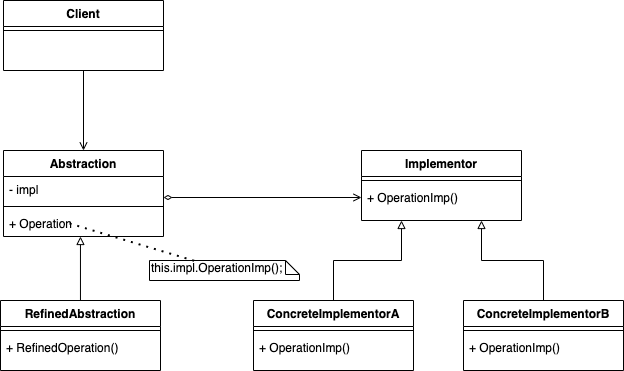

The diagram above was exported from draw.io. Its source (the exported page's mxGraphModel, read from the mxfile embedded in the PNG):
<mxGraphModel dx="1298" dy="834" grid="1" gridSize="10" guides="1" tooltips="1" connect="1" arrows="1" fold="1" page="1" pageScale="1" pageWidth="827" pageHeight="1169" math="0" shadow="0">
  <root>
    <mxCell id="WIyWlLk6GJQsqaUBKTNV-0" />
    <mxCell id="WIyWlLk6GJQsqaUBKTNV-1" parent="WIyWlLk6GJQsqaUBKTNV-0" />
    <mxCell id="HGg--QrYN8yTEYMUuF9_-12" style="edgeStyle=orthogonalEdgeStyle;rounded=0;orthogonalLoop=1;jettySize=auto;html=1;endArrow=block;endFill=0;entryX=0.481;entryY=1;entryDx=0;entryDy=0;entryPerimeter=0;" edge="1" parent="WIyWlLk6GJQsqaUBKTNV-1" source="HGg--QrYN8yTEYMUuF9_-9" target="HGg--QrYN8yTEYMUuF9_-28">
      <mxGeometry relative="1" as="geometry">
        <mxPoint x="100" y="300" as="targetPoint" />
      </mxGeometry>
    </mxCell>
    <mxCell id="HGg--QrYN8yTEYMUuF9_-20" style="edgeStyle=orthogonalEdgeStyle;rounded=0;orthogonalLoop=1;jettySize=auto;html=1;entryX=0.25;entryY=1;entryDx=0;entryDy=0;endArrow=block;endFill=0;" edge="1" parent="WIyWlLk6GJQsqaUBKTNV-1" source="HGg--QrYN8yTEYMUuF9_-13" target="HGg--QrYN8yTEYMUuF9_-5">
      <mxGeometry relative="1" as="geometry" />
    </mxCell>
    <mxCell id="HGg--QrYN8yTEYMUuF9_-21" style="edgeStyle=orthogonalEdgeStyle;rounded=0;orthogonalLoop=1;jettySize=auto;html=1;entryX=0.75;entryY=1;entryDx=0;entryDy=0;endArrow=block;endFill=0;" edge="1" parent="WIyWlLk6GJQsqaUBKTNV-1" source="HGg--QrYN8yTEYMUuF9_-16" target="HGg--QrYN8yTEYMUuF9_-5">
      <mxGeometry relative="1" as="geometry" />
    </mxCell>
    <mxCell id="HGg--QrYN8yTEYMUuF9_-22" style="edgeStyle=orthogonalEdgeStyle;rounded=0;orthogonalLoop=1;jettySize=auto;html=1;endArrow=open;endFill=0;startArrow=diamondThin;startFill=0;" edge="1" parent="WIyWlLk6GJQsqaUBKTNV-1" target="HGg--QrYN8yTEYMUuF9_-8">
      <mxGeometry relative="1" as="geometry">
        <mxPoint x="264" y="237" as="sourcePoint" />
      </mxGeometry>
    </mxCell>
    <mxCell id="HGg--QrYN8yTEYMUuF9_-23" style="edgeStyle=orthogonalEdgeStyle;rounded=0;orthogonalLoop=1;jettySize=auto;html=1;entryX=0.5;entryY=0;entryDx=0;entryDy=0;startArrow=none;startFill=0;endArrow=open;endFill=0;" edge="1" parent="WIyWlLk6GJQsqaUBKTNV-1" source="HGg--QrYN8yTEYMUuF9_-0">
      <mxGeometry relative="1" as="geometry">
        <mxPoint x="184" y="190" as="targetPoint" />
      </mxGeometry>
    </mxCell>
    <mxCell id="HGg--QrYN8yTEYMUuF9_-13" value="ConcreteImplementorA" style="swimlane;fontStyle=1;align=center;verticalAlign=top;childLayout=stackLayout;horizontal=1;startSize=26;horizontalStack=0;resizeParent=1;resizeLast=0;collapsible=1;marginBottom=0;rounded=0;shadow=0;strokeWidth=1;" vertex="1" parent="WIyWlLk6GJQsqaUBKTNV-1">
      <mxGeometry x="354" y="340" width="160" height="70" as="geometry">
        <mxRectangle x="340" y="380" width="170" height="26" as="alternateBounds" />
      </mxGeometry>
    </mxCell>
    <mxCell id="HGg--QrYN8yTEYMUuF9_-14" value="" style="line;html=1;strokeWidth=1;align=left;verticalAlign=middle;spacingTop=-1;spacingLeft=3;spacingRight=3;rotatable=0;labelPosition=right;points=[];portConstraint=eastwest;" vertex="1" parent="HGg--QrYN8yTEYMUuF9_-13">
      <mxGeometry y="26" width="160" height="8" as="geometry" />
    </mxCell>
    <mxCell id="HGg--QrYN8yTEYMUuF9_-15" value="+ OperationImp()" style="text;align=left;verticalAlign=top;spacingLeft=4;spacingRight=4;overflow=hidden;rotatable=0;points=[[0,0.5],[1,0.5]];portConstraint=eastwest;" vertex="1" parent="HGg--QrYN8yTEYMUuF9_-13">
      <mxGeometry y="34" width="160" height="26" as="geometry" />
    </mxCell>
    <mxCell id="HGg--QrYN8yTEYMUuF9_-16" value="ConcreteImplementorB" style="swimlane;fontStyle=1;align=center;verticalAlign=top;childLayout=stackLayout;horizontal=1;startSize=26;horizontalStack=0;resizeParent=1;resizeLast=0;collapsible=1;marginBottom=0;rounded=0;shadow=0;strokeWidth=1;" vertex="1" parent="WIyWlLk6GJQsqaUBKTNV-1">
      <mxGeometry x="564" y="340" width="160" height="70" as="geometry">
        <mxRectangle x="340" y="380" width="170" height="26" as="alternateBounds" />
      </mxGeometry>
    </mxCell>
    <mxCell id="HGg--QrYN8yTEYMUuF9_-17" value="" style="line;html=1;strokeWidth=1;align=left;verticalAlign=middle;spacingTop=-1;spacingLeft=3;spacingRight=3;rotatable=0;labelPosition=right;points=[];portConstraint=eastwest;" vertex="1" parent="HGg--QrYN8yTEYMUuF9_-16">
      <mxGeometry y="26" width="160" height="8" as="geometry" />
    </mxCell>
    <mxCell id="HGg--QrYN8yTEYMUuF9_-18" value="+ OperationImp()" style="text;align=left;verticalAlign=top;spacingLeft=4;spacingRight=4;overflow=hidden;rotatable=0;points=[[0,0.5],[1,0.5]];portConstraint=eastwest;" vertex="1" parent="HGg--QrYN8yTEYMUuF9_-16">
      <mxGeometry y="34" width="160" height="26" as="geometry" />
    </mxCell>
    <mxCell id="HGg--QrYN8yTEYMUuF9_-5" value="Implementor" style="swimlane;fontStyle=1;align=center;verticalAlign=top;childLayout=stackLayout;horizontal=1;startSize=26;horizontalStack=0;resizeParent=1;resizeLast=0;collapsible=1;marginBottom=0;rounded=0;shadow=0;strokeWidth=1;" vertex="1" parent="WIyWlLk6GJQsqaUBKTNV-1">
      <mxGeometry x="462" y="190" width="160" height="70" as="geometry">
        <mxRectangle x="340" y="380" width="170" height="26" as="alternateBounds" />
      </mxGeometry>
    </mxCell>
    <mxCell id="HGg--QrYN8yTEYMUuF9_-6" value="" style="line;html=1;strokeWidth=1;align=left;verticalAlign=middle;spacingTop=-1;spacingLeft=3;spacingRight=3;rotatable=0;labelPosition=right;points=[];portConstraint=eastwest;" vertex="1" parent="HGg--QrYN8yTEYMUuF9_-5">
      <mxGeometry y="26" width="160" height="8" as="geometry" />
    </mxCell>
    <mxCell id="HGg--QrYN8yTEYMUuF9_-8" value="+ OperationImp()" style="text;align=left;verticalAlign=top;spacingLeft=4;spacingRight=4;overflow=hidden;rotatable=0;points=[[0,0.5],[1,0.5]];portConstraint=eastwest;" vertex="1" parent="HGg--QrYN8yTEYMUuF9_-5">
      <mxGeometry y="34" width="160" height="26" as="geometry" />
    </mxCell>
    <mxCell id="HGg--QrYN8yTEYMUuF9_-9" value="RefinedAbstraction" style="swimlane;fontStyle=1;align=center;verticalAlign=top;childLayout=stackLayout;horizontal=1;startSize=26;horizontalStack=0;resizeParent=1;resizeLast=0;collapsible=1;marginBottom=0;rounded=0;shadow=0;strokeWidth=1;" vertex="1" parent="WIyWlLk6GJQsqaUBKTNV-1">
      <mxGeometry x="101" y="340" width="160" height="70" as="geometry">
        <mxRectangle x="340" y="380" width="170" height="26" as="alternateBounds" />
      </mxGeometry>
    </mxCell>
    <mxCell id="HGg--QrYN8yTEYMUuF9_-10" value="" style="line;html=1;strokeWidth=1;align=left;verticalAlign=middle;spacingTop=-1;spacingLeft=3;spacingRight=3;rotatable=0;labelPosition=right;points=[];portConstraint=eastwest;" vertex="1" parent="HGg--QrYN8yTEYMUuF9_-9">
      <mxGeometry y="26" width="160" height="8" as="geometry" />
    </mxCell>
    <mxCell id="HGg--QrYN8yTEYMUuF9_-32" value="+ RefinedOperation()" style="text;strokeColor=none;fillColor=none;align=left;verticalAlign=top;spacingLeft=4;spacingRight=4;overflow=hidden;rotatable=0;points=[[0,0.5],[1,0.5]];portConstraint=eastwest;" vertex="1" parent="HGg--QrYN8yTEYMUuF9_-9">
      <mxGeometry y="34" width="160" height="26" as="geometry" />
    </mxCell>
    <mxCell id="HGg--QrYN8yTEYMUuF9_-0" value="Client" style="swimlane;fontStyle=1;align=center;verticalAlign=top;childLayout=stackLayout;horizontal=1;startSize=26;horizontalStack=0;resizeParent=1;resizeLast=0;collapsible=1;marginBottom=0;rounded=0;shadow=0;strokeWidth=1;" vertex="1" parent="WIyWlLk6GJQsqaUBKTNV-1">
      <mxGeometry x="104" y="40" width="160" height="70" as="geometry">
        <mxRectangle x="340" y="380" width="170" height="26" as="alternateBounds" />
      </mxGeometry>
    </mxCell>
    <mxCell id="HGg--QrYN8yTEYMUuF9_-2" value="" style="line;html=1;strokeWidth=1;align=left;verticalAlign=middle;spacingTop=-1;spacingLeft=3;spacingRight=3;rotatable=0;labelPosition=right;points=[];portConstraint=eastwest;" vertex="1" parent="HGg--QrYN8yTEYMUuF9_-0">
      <mxGeometry y="26" width="160" height="8" as="geometry" />
    </mxCell>
    <mxCell id="HGg--QrYN8yTEYMUuF9_-24" value="this.impl.OperationImp();" style="shape=note;whiteSpace=wrap;html=1;size=14;verticalAlign=top;align=left;spacingTop=-6;" vertex="1" parent="WIyWlLk6GJQsqaUBKTNV-1">
      <mxGeometry x="250" y="300" width="150" height="20" as="geometry" />
    </mxCell>
    <mxCell id="HGg--QrYN8yTEYMUuF9_-25" value="Abstraction" style="swimlane;fontStyle=1;align=center;verticalAlign=top;childLayout=stackLayout;horizontal=1;startSize=26;horizontalStack=0;resizeParent=1;resizeParentMax=0;resizeLast=0;collapsible=1;marginBottom=0;" vertex="1" parent="WIyWlLk6GJQsqaUBKTNV-1">
      <mxGeometry x="104" y="190" width="160" height="86" as="geometry" />
    </mxCell>
    <mxCell id="HGg--QrYN8yTEYMUuF9_-26" value="- impl" style="text;strokeColor=none;fillColor=none;align=left;verticalAlign=top;spacingLeft=4;spacingRight=4;overflow=hidden;rotatable=0;points=[[0,0.5],[1,0.5]];portConstraint=eastwest;" vertex="1" parent="HGg--QrYN8yTEYMUuF9_-25">
      <mxGeometry y="26" width="160" height="26" as="geometry" />
    </mxCell>
    <mxCell id="HGg--QrYN8yTEYMUuF9_-27" value="" style="line;strokeWidth=1;fillColor=none;align=left;verticalAlign=middle;spacingTop=-1;spacingLeft=3;spacingRight=3;rotatable=0;labelPosition=right;points=[];portConstraint=eastwest;" vertex="1" parent="HGg--QrYN8yTEYMUuF9_-25">
      <mxGeometry y="52" width="160" height="8" as="geometry" />
    </mxCell>
    <mxCell id="HGg--QrYN8yTEYMUuF9_-28" value="+ Operation" style="text;strokeColor=none;fillColor=none;align=left;verticalAlign=top;spacingLeft=4;spacingRight=4;overflow=hidden;rotatable=0;points=[[0,0.5],[1,0.5]];portConstraint=eastwest;" vertex="1" parent="HGg--QrYN8yTEYMUuF9_-25">
      <mxGeometry y="60" width="160" height="26" as="geometry" />
    </mxCell>
    <mxCell id="HGg--QrYN8yTEYMUuF9_-30" value="" style="endArrow=none;dashed=1;html=1;dashPattern=1 3;strokeWidth=2;entryX=0.314;entryY=0.05;entryDx=0;entryDy=0;entryPerimeter=0;exitX=0.413;exitY=0.5;exitDx=0;exitDy=0;exitPerimeter=0;" edge="1" parent="WIyWlLk6GJQsqaUBKTNV-1" source="HGg--QrYN8yTEYMUuF9_-28" target="HGg--QrYN8yTEYMUuF9_-24">
      <mxGeometry width="50" height="50" relative="1" as="geometry">
        <mxPoint x="310" y="170" as="sourcePoint" />
        <mxPoint x="370" y="160" as="targetPoint" />
      </mxGeometry>
    </mxCell>
  </root>
</mxGraphModel>